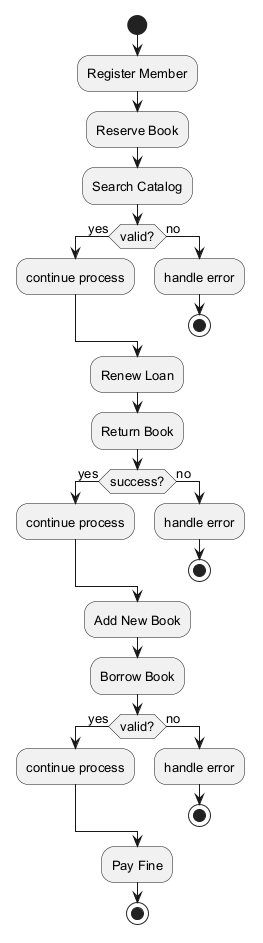

The diagram above was rendered by PlantUML. Its source (embedded in the PNG):
@startuml
skinparam monochrome true
skinparam defaultFontSize 13
start
:Register Member;
:Reserve Book;
:Search Catalog;
if (valid?) then (yes)
:continue process;
else (no)
:handle error;
stop
endif
:Renew Loan;
:Return Book;
if (success?) then (yes)
:continue process;
else (no)
:handle error;
stop
endif
:Add New Book;
:Borrow Book;
if (valid?) then (yes)
:continue process;
else (no)
:handle error;
stop
endif
:Pay Fine;
stop
@enduml